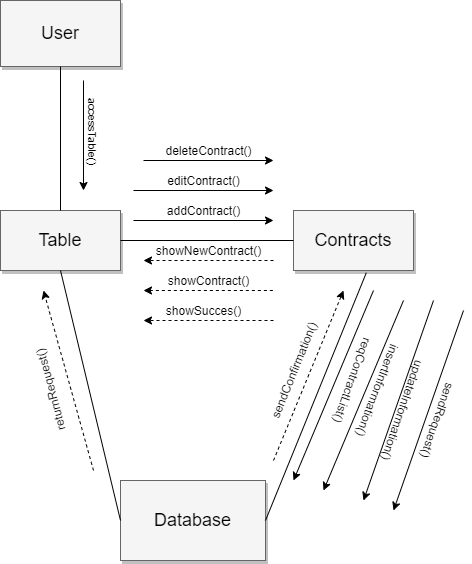

The diagram above was exported from draw.io. Its source (the exported page's mxGraphModel, read from the mxfile embedded in the PNG):
<mxGraphModel dx="1038" dy="498" grid="1" gridSize="10" guides="1" tooltips="1" connect="1" arrows="1" fold="1" page="1" pageScale="1.5" pageWidth="1169" pageHeight="826" background="#ffffff" math="0" shadow="0">
  <root>
    <mxCell id="0" style=";html=1;" />
    <mxCell id="1" style=";html=1;" parent="0" />
    <mxCell id="3a17f1ce550125da-8" value="User" style="whiteSpace=wrap;html=1;shadow=1;fontSize=18;fillColor=#f5f5f5;strokeColor=#666666;" parent="1" vertex="1">
      <mxGeometry x="597" y="420" width="120" height="66" as="geometry" />
    </mxCell>
    <mxCell id="3a17f1ce550125da-9" value="Table" style="whiteSpace=wrap;html=1;shadow=1;fontSize=18;fillColor=#f5f5f5;strokeColor=#666666;" parent="1" vertex="1">
      <mxGeometry x="597" y="630" width="120" height="60" as="geometry" />
    </mxCell>
    <mxCell id="3a17f1ce550125da-10" value="Database" style="whiteSpace=wrap;html=1;shadow=1;fontSize=18;fillColor=#f5f5f5;strokeColor=#666666;" parent="1" vertex="1">
      <mxGeometry x="717" y="900" width="145" height="80" as="geometry" />
    </mxCell>
    <mxCell id="3a17f1ce550125da-11" value="Contracts" style="whiteSpace=wrap;html=1;shadow=1;fontSize=18;fillColor=#f5f5f5;strokeColor=#666666;" parent="1" vertex="1">
      <mxGeometry x="890" y="630" width="120" height="60" as="geometry" />
    </mxCell>
    <mxCell id="_39rK-iXwKXh3UYJLjcF-1" style="edgeStyle=orthogonalEdgeStyle;rounded=0;orthogonalLoop=1;jettySize=auto;html=1;exitX=0.5;exitY=1;exitDx=0;exitDy=0;" edge="1" parent="1">
      <mxGeometry relative="1" as="geometry">
        <mxPoint x="870" y="734" as="sourcePoint" />
        <mxPoint x="870" y="734" as="targetPoint" />
      </mxGeometry>
    </mxCell>
    <mxCell id="_39rK-iXwKXh3UYJLjcF-8" value="" style="endArrow=none;html=1;exitX=0.607;exitY=1.037;exitDx=0;exitDy=0;entryX=1;entryY=0.5;entryDx=0;entryDy=0;exitPerimeter=0;" edge="1" parent="1" source="3a17f1ce550125da-11" target="3a17f1ce550125da-10">
      <mxGeometry width="50" height="50" relative="1" as="geometry">
        <mxPoint x="950" y="780" as="sourcePoint" />
        <mxPoint x="1000" y="730" as="targetPoint" />
      </mxGeometry>
    </mxCell>
    <mxCell id="_39rK-iXwKXh3UYJLjcF-10" value="" style="endArrow=none;html=1;exitX=1;exitY=0.5;exitDx=0;exitDy=0;entryX=0;entryY=0.5;entryDx=0;entryDy=0;" edge="1" parent="1" source="3a17f1ce550125da-9" target="3a17f1ce550125da-11">
      <mxGeometry width="50" height="50" relative="1" as="geometry">
        <mxPoint x="950" y="580" as="sourcePoint" />
        <mxPoint x="1000" y="530" as="targetPoint" />
      </mxGeometry>
    </mxCell>
    <mxCell id="_39rK-iXwKXh3UYJLjcF-11" value="" style="endArrow=none;html=1;exitX=0.5;exitY=1;exitDx=0;exitDy=0;entryX=0.5;entryY=0;entryDx=0;entryDy=0;" edge="1" parent="1" source="3a17f1ce550125da-8" target="3a17f1ce550125da-9">
      <mxGeometry width="50" height="50" relative="1" as="geometry">
        <mxPoint x="950" y="580" as="sourcePoint" />
        <mxPoint x="1000" y="530" as="targetPoint" />
      </mxGeometry>
    </mxCell>
    <mxCell id="_39rK-iXwKXh3UYJLjcF-13" value="" style="endArrow=classic;html=1;" edge="1" parent="1">
      <mxGeometry width="50" height="50" relative="1" as="geometry">
        <mxPoint x="680" y="500" as="sourcePoint" />
        <mxPoint x="680" y="610" as="targetPoint" />
      </mxGeometry>
    </mxCell>
    <mxCell id="_39rK-iXwKXh3UYJLjcF-17" value="accessTable()" style="edgeLabel;html=1;align=center;verticalAlign=middle;resizable=0;points=[];rotation=90;" vertex="1" connectable="0" parent="_39rK-iXwKXh3UYJLjcF-13">
      <mxGeometry x="0.0327" y="9" relative="1" as="geometry">
        <mxPoint x="1" y="-7" as="offset" />
      </mxGeometry>
    </mxCell>
    <mxCell id="_39rK-iXwKXh3UYJLjcF-24" value="updateInformation()" style="text;html=1;align=center;verticalAlign=middle;resizable=0;points=[];autosize=1;rotation=109;" vertex="1" parent="1">
      <mxGeometry x="940" y="820" width="120" height="20" as="geometry" />
    </mxCell>
    <mxCell id="_39rK-iXwKXh3UYJLjcF-25" value="" style="endArrow=classic;html=1;endFill=1;" edge="1" parent="1">
      <mxGeometry width="50" height="50" relative="1" as="geometry">
        <mxPoint x="730" y="640" as="sourcePoint" />
        <mxPoint x="870" y="640" as="targetPoint" />
      </mxGeometry>
    </mxCell>
    <mxCell id="_39rK-iXwKXh3UYJLjcF-26" value="" style="endArrow=classic;html=1;" edge="1" parent="1">
      <mxGeometry width="50" height="50" relative="1" as="geometry">
        <mxPoint x="970" y="710" as="sourcePoint" />
        <mxPoint x="890" y="900" as="targetPoint" />
      </mxGeometry>
    </mxCell>
    <mxCell id="_39rK-iXwKXh3UYJLjcF-28" value="returnRequest()" style="text;html=1;align=center;verticalAlign=middle;resizable=0;points=[];autosize=1;rotation=255;" vertex="1" parent="1">
      <mxGeometry x="597" y="800" width="100" height="20" as="geometry" />
    </mxCell>
    <mxCell id="_39rK-iXwKXh3UYJLjcF-29" value="" style="endArrow=classic;html=1;" edge="1" parent="1">
      <mxGeometry width="50" height="50" relative="1" as="geometry">
        <mxPoint x="730" y="610" as="sourcePoint" />
        <mxPoint x="870" y="610" as="targetPoint" />
      </mxGeometry>
    </mxCell>
    <mxCell id="_39rK-iXwKXh3UYJLjcF-30" value="sendRequest()" style="text;html=1;align=center;verticalAlign=middle;resizable=0;points=[];autosize=1;rotation=109;" vertex="1" parent="1">
      <mxGeometry x="990" y="830" width="90" height="20" as="geometry" />
    </mxCell>
    <mxCell id="_39rK-iXwKXh3UYJLjcF-31" value="" style="endArrow=classic;dashed=1;html=1;endFill=1;" edge="1" parent="1">
      <mxGeometry width="50" height="50" relative="1" as="geometry">
        <mxPoint x="870" y="680" as="sourcePoint" />
        <mxPoint x="740" y="680" as="targetPoint" />
      </mxGeometry>
    </mxCell>
    <mxCell id="_39rK-iXwKXh3UYJLjcF-36" value="" style="endArrow=classic;dashed=1;html=1;endFill=1;" edge="1" parent="1">
      <mxGeometry width="50" height="50" relative="1" as="geometry">
        <mxPoint x="870" y="740" as="sourcePoint" />
        <mxPoint x="740" y="740" as="targetPoint" />
      </mxGeometry>
    </mxCell>
    <mxCell id="_39rK-iXwKXh3UYJLjcF-39" value="" style="endArrow=none;html=1;exitX=0;exitY=0.5;exitDx=0;exitDy=0;entryX=0.5;entryY=1;entryDx=0;entryDy=0;" edge="1" parent="1" source="3a17f1ce550125da-10" target="3a17f1ce550125da-9">
      <mxGeometry width="50" height="50" relative="1" as="geometry">
        <mxPoint x="950" y="810" as="sourcePoint" />
        <mxPoint x="1000" y="760" as="targetPoint" />
      </mxGeometry>
    </mxCell>
    <mxCell id="_39rK-iXwKXh3UYJLjcF-42" value="addContract()" style="text;html=1;align=center;verticalAlign=middle;resizable=0;points=[];autosize=1;" vertex="1" parent="1">
      <mxGeometry x="755" y="620" width="90" height="20" as="geometry" />
    </mxCell>
    <mxCell id="_39rK-iXwKXh3UYJLjcF-44" value="editContract()" style="text;html=1;align=center;verticalAlign=middle;resizable=0;points=[];autosize=1;" vertex="1" parent="1">
      <mxGeometry x="755" y="590" width="90" height="20" as="geometry" />
    </mxCell>
    <mxCell id="_39rK-iXwKXh3UYJLjcF-45" value="deleteContract()" style="text;html=1;align=center;verticalAlign=middle;resizable=0;points=[];autosize=1;" vertex="1" parent="1">
      <mxGeometry x="754.5" y="560" width="100" height="20" as="geometry" />
    </mxCell>
    <mxCell id="_39rK-iXwKXh3UYJLjcF-46" value="" style="endArrow=classic;html=1;" edge="1" parent="1">
      <mxGeometry width="50" height="50" relative="1" as="geometry">
        <mxPoint x="740" y="580" as="sourcePoint" />
        <mxPoint x="870" y="580" as="targetPoint" />
      </mxGeometry>
    </mxCell>
    <mxCell id="_39rK-iXwKXh3UYJLjcF-49" value="showNewContract()" style="text;html=1;align=center;verticalAlign=middle;resizable=0;points=[];autosize=1;" vertex="1" parent="1">
      <mxGeometry x="745" y="660" width="120" height="20" as="geometry" />
    </mxCell>
    <mxCell id="_39rK-iXwKXh3UYJLjcF-50" value="showContract()" style="text;html=1;align=center;verticalAlign=middle;resizable=0;points=[];autosize=1;" vertex="1" parent="1">
      <mxGeometry x="754.5" y="690" width="100" height="20" as="geometry" />
    </mxCell>
    <mxCell id="_39rK-iXwKXh3UYJLjcF-52" value="showSucces()" style="text;html=1;align=center;verticalAlign=middle;resizable=0;points=[];autosize=1;" vertex="1" parent="1">
      <mxGeometry x="755" y="720" width="90" height="20" as="geometry" />
    </mxCell>
    <mxCell id="_39rK-iXwKXh3UYJLjcF-53" value="" style="endArrow=none;dashed=1;html=1;startArrow=classic;startFill=1;" edge="1" parent="1">
      <mxGeometry width="50" height="50" relative="1" as="geometry">
        <mxPoint x="740" y="710" as="sourcePoint" />
        <mxPoint x="870" y="710" as="targetPoint" />
      </mxGeometry>
    </mxCell>
    <mxCell id="_39rK-iXwKXh3UYJLjcF-54" value="insertInformation()" style="text;html=1;align=center;verticalAlign=middle;resizable=0;points=[];autosize=1;rotation=111;perimeterSpacing=2;" vertex="1" parent="1">
      <mxGeometry x="920" y="800" width="110" height="20" as="geometry" />
    </mxCell>
    <mxCell id="_39rK-iXwKXh3UYJLjcF-57" value="" style="endArrow=classic;html=1;" edge="1" parent="1">
      <mxGeometry width="50" height="50" relative="1" as="geometry">
        <mxPoint x="1000" y="720" as="sourcePoint" />
        <mxPoint x="920" y="910" as="targetPoint" />
      </mxGeometry>
    </mxCell>
    <mxCell id="_39rK-iXwKXh3UYJLjcF-58" value="" style="endArrow=classic;html=1;" edge="1" parent="1">
      <mxGeometry width="50" height="50" relative="1" as="geometry">
        <mxPoint x="1030" y="720" as="sourcePoint" />
        <mxPoint x="960" y="920" as="targetPoint" />
      </mxGeometry>
    </mxCell>
    <mxCell id="_39rK-iXwKXh3UYJLjcF-60" value="reqContractList()" style="text;html=1;align=center;verticalAlign=middle;resizable=0;points=[];autosize=1;rotation=110;" vertex="1" parent="1">
      <mxGeometry x="900" y="790" width="100" height="20" as="geometry" />
    </mxCell>
    <mxCell id="_39rK-iXwKXh3UYJLjcF-62" value="" style="endArrow=classic;html=1;" edge="1" parent="1">
      <mxGeometry width="50" height="50" relative="1" as="geometry">
        <mxPoint x="1060" y="730" as="sourcePoint" />
        <mxPoint x="990" y="930" as="targetPoint" />
      </mxGeometry>
    </mxCell>
    <mxCell id="_39rK-iXwKXh3UYJLjcF-63" value="" style="endArrow=classic;dashed=1;html=1;endFill=1;" edge="1" parent="1">
      <mxGeometry width="50" height="50" relative="1" as="geometry">
        <mxPoint x="690" y="890" as="sourcePoint" />
        <mxPoint x="640" y="710" as="targetPoint" />
      </mxGeometry>
    </mxCell>
    <mxCell id="_39rK-iXwKXh3UYJLjcF-64" value="" style="endArrow=classic;dashed=1;html=1;endFill=1;" edge="1" parent="1">
      <mxGeometry width="50" height="50" relative="1" as="geometry">
        <mxPoint x="870" y="880" as="sourcePoint" />
        <mxPoint x="940" y="710" as="targetPoint" />
      </mxGeometry>
    </mxCell>
    <mxCell id="_39rK-iXwKXh3UYJLjcF-65" value="sendConfirmation()" style="text;html=1;align=center;verticalAlign=middle;resizable=0;points=[];autosize=1;rotation=292;" vertex="1" parent="1">
      <mxGeometry x="830" y="780" width="120" height="20" as="geometry" />
    </mxCell>
  </root>
</mxGraphModel>